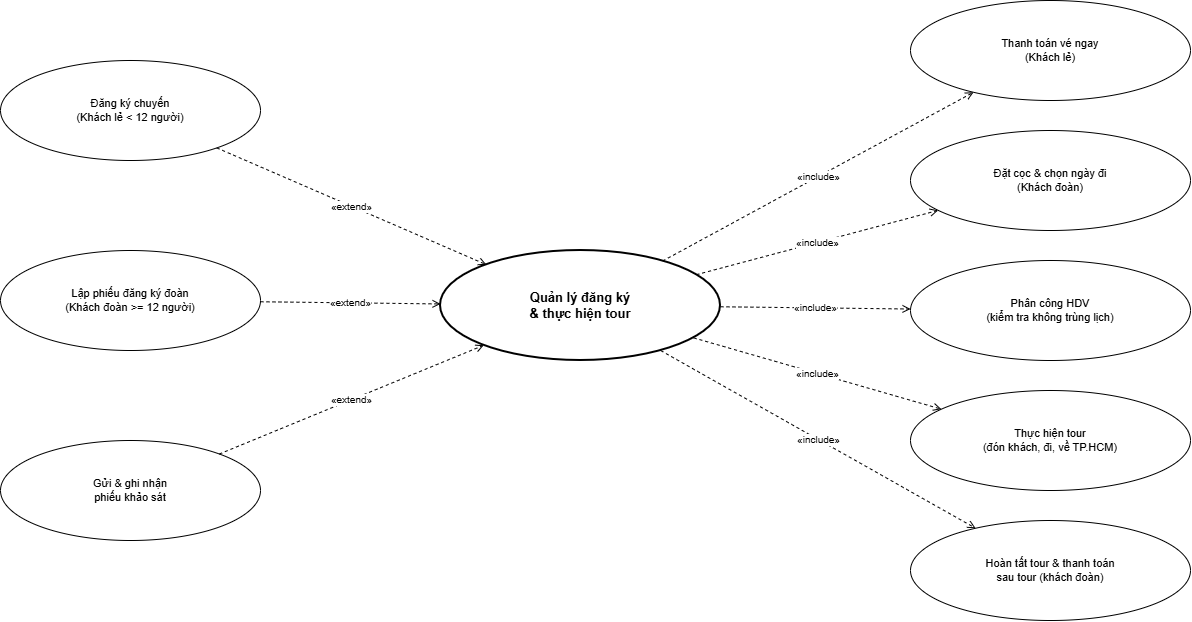

The diagram above was exported from draw.io. Its source (the exported page's mxGraphModel, read from the mxfile embedded in the PNG):
<mxGraphModel dx="1460" dy="851" grid="1" gridSize="10" guides="1" tooltips="1" connect="1" arrows="1" fold="1" page="0" pageScale="1" pageWidth="1654" pageHeight="2336" math="0" shadow="0">
  <root>
    <mxCell id="0" />
    <mxCell id="1" parent="0" />
    <mxCell id="main" parent="1" style="ellipse;whiteSpace=wrap;html=1;fillColor=#FFFFFF;fontSize=11;strokeColor=#000000;fontColor=#000000;shadow=0;strokeWidth=2;fontStyle=1;fontSize=13;" value="Quản lý đăng ký&lt;br&gt;&amp; thực hiện tour" vertex="1">
      <mxGeometry height="110" width="280" x="480" y="290" as="geometry" />
    </mxCell>
    <mxCell id="L1" parent="1" style="ellipse;whiteSpace=wrap;html=1;fillColor=#FFFFFF;fontSize=11;strokeColor=#000000;fontColor=#000000;shadow=0;" value="Đăng ký chuyến&lt;br&gt;(Khách lẻ &lt; 12 người)" vertex="1">
      <mxGeometry height="100" width="260" x="40" y="100" as="geometry" />
    </mxCell>
    <mxCell id="L2" parent="1" style="ellipse;whiteSpace=wrap;html=1;fillColor=#FFFFFF;fontSize=11;strokeColor=#000000;fontColor=#000000;shadow=0;" value="Lập phiếu đăng ký đoàn&lt;br&gt;(Khách đoàn &gt;= 12 người)" vertex="1">
      <mxGeometry height="100" width="260" x="40" y="290" as="geometry" />
    </mxCell>
    <mxCell id="L3" parent="1" style="ellipse;whiteSpace=wrap;html=1;fillColor=#FFFFFF;fontSize=11;strokeColor=#000000;fontColor=#000000;shadow=0;" value="Gửi &amp; ghi nhận&lt;br&gt;phiếu khảo sát" vertex="1">
      <mxGeometry height="100" width="260" x="40" y="480" as="geometry" />
    </mxCell>
    <mxCell id="R1" parent="1" style="ellipse;whiteSpace=wrap;html=1;fillColor=#FFFFFF;fontSize=11;strokeColor=#000000;fontColor=#000000;shadow=0;" value="Thanh toán vé ngay&lt;br&gt;(Khách lẻ)" vertex="1">
      <mxGeometry height="100" width="280" x="950" y="40" as="geometry" />
    </mxCell>
    <mxCell id="R2" parent="1" style="ellipse;whiteSpace=wrap;html=1;fillColor=#FFFFFF;fontSize=11;strokeColor=#000000;fontColor=#000000;shadow=0;" value="Đặt cọc &amp; chọn ngày đi&lt;br&gt;(Khách đoàn)" vertex="1">
      <mxGeometry height="100" width="280" x="950" y="170" as="geometry" />
    </mxCell>
    <mxCell id="R3" parent="1" style="ellipse;whiteSpace=wrap;html=1;fillColor=#FFFFFF;fontSize=11;strokeColor=#000000;fontColor=#000000;shadow=0;" value="Phân công HDV&lt;br&gt;(kiểm tra không trùng lịch)" vertex="1">
      <mxGeometry height="100" width="280" x="950" y="300" as="geometry" />
    </mxCell>
    <mxCell id="R4" parent="1" style="ellipse;whiteSpace=wrap;html=1;fillColor=#FFFFFF;fontSize=11;strokeColor=#000000;fontColor=#000000;shadow=0;" value="Thực hiện tour&lt;br&gt;(đón khách, đi, về TP.HCM)" vertex="1">
      <mxGeometry height="100" width="280" x="950" y="430" as="geometry" />
    </mxCell>
    <mxCell id="R5" parent="1" style="ellipse;whiteSpace=wrap;html=1;fillColor=#FFFFFF;fontSize=11;strokeColor=#000000;fontColor=#000000;shadow=0;" value="Hoàn tất tour &amp; thanh toán&lt;br&gt;sau tour (khách đoàn)" vertex="1">
      <mxGeometry height="100" width="280" x="950" y="560" as="geometry" />
    </mxCell>
    <mxCell id="c2" edge="1" parent="1" source="L1" style="html=1;dashed=1;endArrow=open;endFill=0;fontSize=10;labelBackgroundColor=#FFFFFF;strokeColor=#000000;fontColor=#000000;shadow=0;" target="main" value="«extend»">
      <mxGeometry relative="1" as="geometry" />
    </mxCell>
    <mxCell id="c3" edge="1" parent="1" source="L2" style="html=1;dashed=1;endArrow=open;endFill=0;fontSize=10;labelBackgroundColor=#FFFFFF;strokeColor=#000000;fontColor=#000000;shadow=0;" target="main" value="«extend»">
      <mxGeometry relative="1" as="geometry" />
    </mxCell>
    <mxCell id="c4" edge="1" parent="1" source="L3" style="html=1;dashed=1;endArrow=open;endFill=0;fontSize=10;labelBackgroundColor=#FFFFFF;strokeColor=#000000;fontColor=#000000;shadow=0;" target="main" value="«extend»">
      <mxGeometry relative="1" as="geometry" />
    </mxCell>
    <mxCell id="c5" edge="1" parent="1" source="main" style="html=1;dashed=1;endArrow=open;endFill=0;fontSize=10;labelBackgroundColor=#FFFFFF;strokeColor=#000000;fontColor=#000000;shadow=0;" target="R1" value="«include»">
      <mxGeometry relative="1" as="geometry" />
    </mxCell>
    <mxCell id="c6" edge="1" parent="1" source="main" style="html=1;dashed=1;endArrow=open;endFill=0;fontSize=10;labelBackgroundColor=#FFFFFF;strokeColor=#000000;fontColor=#000000;shadow=0;" target="R2" value="«include»">
      <mxGeometry relative="1" as="geometry" />
    </mxCell>
    <mxCell id="c7" edge="1" parent="1" source="main" style="html=1;dashed=1;endArrow=open;endFill=0;fontSize=10;labelBackgroundColor=#FFFFFF;strokeColor=#000000;fontColor=#000000;shadow=0;" target="R3" value="«include»">
      <mxGeometry relative="1" as="geometry" />
    </mxCell>
    <mxCell id="c8" edge="1" parent="1" source="main" style="html=1;dashed=1;endArrow=open;endFill=0;fontSize=10;labelBackgroundColor=#FFFFFF;strokeColor=#000000;fontColor=#000000;shadow=0;" target="R4" value="«include»">
      <mxGeometry relative="1" as="geometry" />
    </mxCell>
    <mxCell id="c9" edge="1" parent="1" source="main" style="html=1;dashed=1;endArrow=open;endFill=0;fontSize=10;labelBackgroundColor=#FFFFFF;strokeColor=#000000;fontColor=#000000;shadow=0;" target="R5" value="«include»">
      <mxGeometry relative="1" as="geometry" />
    </mxCell>
  </root>
</mxGraphModel>